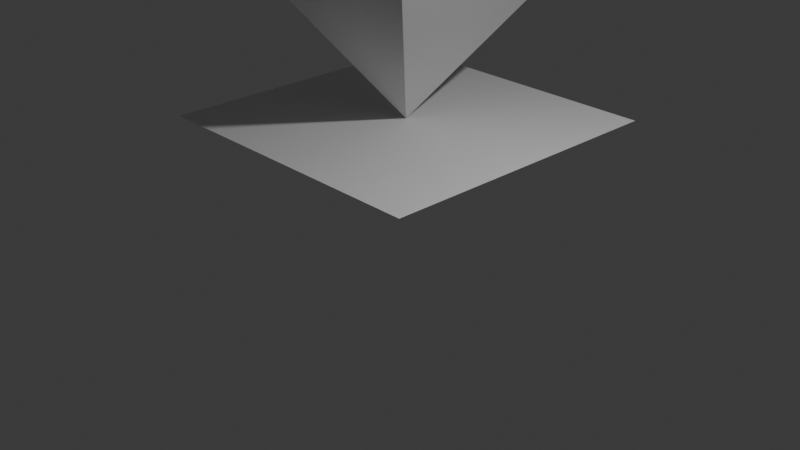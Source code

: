 # Source: attractor.blend  (saved by Blender 4.1.24; exported with 4.5.12 LTS)
import bpy
from mathutils import Matrix  # noqa: F401  (used for matrix-valued properties, if any)

bpy.ops.wm.read_factory_settings(use_empty=True)
scene = bpy.context.scene
scene.name = 'Scene'

# ---- collections
col_collection = bpy.data.collections.new('Collection'); scene.collection.children.link(col_collection)

# ---- world
world_world = bpy.data.worlds.new('World'); scene.world = world_world
world_world.use_nodes = True; world_world.node_tree.nodes.clear()
_N = world_world.node_tree.nodes; _L = world_world.node_tree.links
n0 = _N.new('ShaderNodeOutputWorld'); n0.name = 'World Output'; n0.location = (300, 300)
n1 = _N.new('ShaderNodeBackground'); n1.name = 'Background'; n1.location = (10, 300)
n1.inputs[0].default_value = (0.05088, 0.05088, 0.05088, 1.0)
_L.new(n1.outputs[0], n0.inputs[0])
n0.is_active_output = True
world_world.color = (0.05088, 0.05088, 0.05088)
world_world.use_sun_shadow = False
world_world.sun_shadow_jitter_overblur = 0.0

# ---- cameras
cam_camera = bpy.data.cameras.new('Camera')
cam_camera.clip_end = 100.0
cam_camera.ortho_scale = 7.314

# ---- lights
light_light = bpy.data.lights.new('Light', 'POINT')
light_light.transmission_factor = 0.0
light_light.energy = 1000.0
light_light.shadow_soft_size = 0.1
light_light.shadow_maximum_resolution = 0.006
light_light.use_absolute_resolution = True

# ---- meshes
me_cube = bpy.data.meshes.new('Cube')
me_cube.from_pydata([(-3.0, -1.0, 2.0), (1.0, -1.0, 2.0), (-3.0, 3.0, 2.0), (1.0, 3.0, 2.0)], [], [(3, 0, 1), (3, 2, 0)])
_uv = me_cube.uv_layers.new(name='UVMap')
_uv.uv.foreach_set('vector', [0.0, 0.0, 0.0, 0.0, 0.0, 0.0, 0.0, 0.0, 0.0, 0.0, 0.0, 0.0])
me_cube.update()
me_cube_001 = bpy.data.meshes.new('Cube.001')
me_cube_001.from_pydata([(-1.0, 1.0, -1.0), (-3.0, -1.0, 2.0), (1.0, -1.0, 2.0), (-1.0, 1.0, 5.0), (-3.0, 3.0, 2.0), (1.0, 3.0, 2.0)], [], [(0, 5, 2), (4, 5, 0), (0, 2, 1), (1, 4, 0), (3, 5, 4), (5, 3, 2), (1, 2, 3), (1, 3, 4)])
_uv = me_cube_001.uv_layers.new(name='UVMap')
_uv.uv.foreach_set('vector', [0.0, 0.0, 0.0, 0.0, 0.0, 0.0, 0.0, 0.0, 0.0, 0.0, 0.0, 0.0, 0.0, 0.0, 0.0, 0.0, 0.0, 0.0, 0.0, 0.0, 0.0, 0.0, 0.0, 0.0, 0.0, 0.0, 0.0, 0.0, 0.0, 0.0, 0.0, 0.0, 0.0, 0.0, 0.0, 0.0, 0.0, 0.0, 0.0, 0.0, 0.0, 0.0, 0.0, 0.0, 0.0, 0.0, 0.0, 0.0])
me_cube_001.update()

# ---- objects
ob_light = bpy.data.objects.new('Light', light_light)
ob_camera = bpy.data.objects.new('Camera', cam_camera)
ob_cube = bpy.data.objects.new('Cube', me_cube)
ob_cube_001 = bpy.data.objects.new('Cube.001', me_cube_001)

# ---- transforms, parenting, visibility, modifiers, constraints
ob_light.location = (4.076, 1.005, 5.904)
ob_light.rotation_euler = (0.6503, 0.05522, 1.866)
ob_light.lock_rotations_4d = False
ob_light.empty_display_type = 'ARROWS'
ob_light.color = (0.0, 0.0, 0.0, 0.0)
ob_light.lineart.crease_threshold = 0.0
ob_camera.location = (7.359, -6.926, 4.958)
ob_camera.rotation_euler = (1.109, 0.0, 0.8149)
ob_camera.lock_rotations_4d = False
ob_camera.empty_display_type = 'ARROWS'
ob_camera.color = (0.0, 0.0, 0.0, 0.0)
ob_camera.display_type = 'WIRE'
ob_camera.lineart.crease_threshold = 0.0
ob_cube.location = (-1.0, 1.0, -2.0)
ob_cube_001.location = (-1.0, 1.0, 1.0)

# ---- collection membership
col_collection.objects.link(ob_light)
col_collection.objects.link(ob_camera)
col_collection.objects.link(ob_cube)
col_collection.objects.link(ob_cube_001)

# ---- scene / render settings (as saved in the file)
scene.camera = ob_camera
scene.frame_start = 1; scene.frame_end = 250; scene.frame_set(1)
scene.render.engine = 'BLENDER_EEVEE_NEXT'
scene.cycles.sampling_pattern = 'TABULATED_SOBOL'
scene.eevee.ray_tracing_options.trace_max_roughness = 0.0
bpy.context.view_layer.update()

